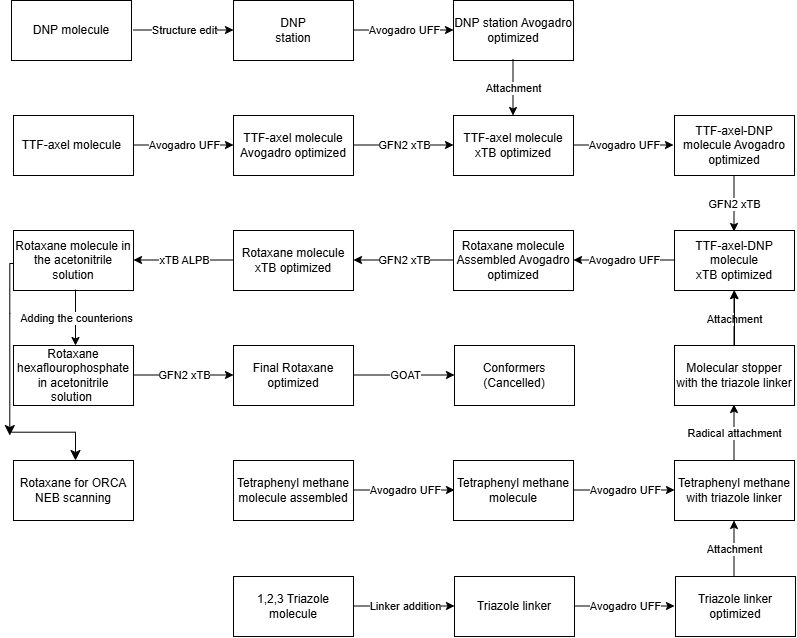

The diagram above was exported from draw.io. Its source (the exported page's mxGraphModel, read from the mxfile embedded in the PNG):
<mxGraphModel dx="1073" dy="491" grid="0" gridSize="10" guides="1" tooltips="1" connect="1" arrows="1" fold="1" page="1" pageScale="1" pageWidth="850" pageHeight="1100" math="0" shadow="0">
  <root>
    <mxCell id="0" />
    <mxCell id="1" parent="0" />
    <mxCell id="re-77vjFMg9AWYmk8Os1-1" parent="1" style="rounded=0;whiteSpace=wrap;html=1;" value="TTF-axel molecule&amp;nbsp;" vertex="1">
      <mxGeometry height="60" width="120" x="14" y="115" as="geometry" />
    </mxCell>
    <mxCell id="re-77vjFMg9AWYmk8Os1-6" edge="1" parent="1" style="endArrow=classic;html=1;rounded=0;" value="">
      <mxGeometry relative="1" as="geometry">
        <mxPoint x="134" y="144.5" as="sourcePoint" />
        <mxPoint x="234" y="144.5" as="targetPoint" />
      </mxGeometry>
    </mxCell>
    <mxCell id="re-77vjFMg9AWYmk8Os1-7" connectable="0" parent="re-77vjFMg9AWYmk8Os1-6" style="edgeLabel;resizable=0;html=1;;align=center;verticalAlign=middle;fontFamily=Helvetica;" value="Avogadro UFF" vertex="1">
      <mxGeometry relative="1" as="geometry" />
    </mxCell>
    <mxCell id="re-77vjFMg9AWYmk8Os1-11" parent="1" style="rounded=0;whiteSpace=wrap;html=1;" value="TTF-axel molecule Avogadro optimized" vertex="1">
      <mxGeometry height="60" width="120" x="234" y="115" as="geometry" />
    </mxCell>
    <mxCell id="re-77vjFMg9AWYmk8Os1-13" edge="1" parent="1" style="endArrow=classic;html=1;rounded=0;" value="">
      <mxGeometry relative="1" as="geometry">
        <mxPoint x="354" y="144.5" as="sourcePoint" />
        <mxPoint x="454" y="144.5" as="targetPoint" />
      </mxGeometry>
    </mxCell>
    <mxCell id="re-77vjFMg9AWYmk8Os1-14" connectable="0" parent="re-77vjFMg9AWYmk8Os1-13" style="edgeLabel;resizable=0;html=1;;align=center;verticalAlign=middle;" value="GFN2 xTB" vertex="1">
      <mxGeometry relative="1" as="geometry" />
    </mxCell>
    <mxCell id="re-77vjFMg9AWYmk8Os1-15" parent="1" style="rounded=0;whiteSpace=wrap;html=1;" value="TTF-axel molecule xTB optimized" vertex="1">
      <mxGeometry height="60" width="120" x="454" y="115" as="geometry" />
    </mxCell>
    <mxCell id="re-77vjFMg9AWYmk8Os1-26" edge="1" parent="1" style="endArrow=classic;html=1;rounded=0;" value="">
      <mxGeometry relative="1" as="geometry">
        <mxPoint x="574" y="144.5" as="sourcePoint" />
        <mxPoint x="674" y="144.5" as="targetPoint" />
      </mxGeometry>
    </mxCell>
    <mxCell id="re-77vjFMg9AWYmk8Os1-27" connectable="0" parent="re-77vjFMg9AWYmk8Os1-26" style="edgeLabel;resizable=0;html=1;;align=center;verticalAlign=middle;" value="Avogadro UFF" vertex="1">
      <mxGeometry relative="1" as="geometry" />
    </mxCell>
    <mxCell id="re-77vjFMg9AWYmk8Os1-28" parent="1" style="rounded=0;whiteSpace=wrap;html=1;" value="TTF-axel-DNP molecule Avogadro optimized" vertex="1">
      <mxGeometry height="60" width="120" x="675" y="115" as="geometry" />
    </mxCell>
    <mxCell id="re-77vjFMg9AWYmk8Os1-30" parent="1" style="rounded=0;whiteSpace=wrap;html=1;" value="DNP station Avogadro optimized" vertex="1">
      <mxGeometry height="60" width="120" x="454" as="geometry" />
    </mxCell>
    <mxCell id="re-77vjFMg9AWYmk8Os1-31" edge="1" parent="1" style="endArrow=classic;html=1;rounded=0;" value="">
      <mxGeometry relative="1" as="geometry">
        <mxPoint x="513.5" y="59" as="sourcePoint" />
        <mxPoint x="513.5" y="115" as="targetPoint" />
      </mxGeometry>
    </mxCell>
    <mxCell id="re-77vjFMg9AWYmk8Os1-32" connectable="0" parent="re-77vjFMg9AWYmk8Os1-31" style="edgeLabel;resizable=0;html=1;;align=center;verticalAlign=middle;" value="Attachment" vertex="1">
      <mxGeometry relative="1" as="geometry" />
    </mxCell>
    <mxCell id="re-77vjFMg9AWYmk8Os1-37" edge="1" parent="1" style="endArrow=classic;html=1;rounded=0;" value="">
      <mxGeometry relative="1" as="geometry">
        <mxPoint x="354" y="29.5" as="sourcePoint" />
        <mxPoint x="454" y="29.5" as="targetPoint" />
      </mxGeometry>
    </mxCell>
    <mxCell id="re-77vjFMg9AWYmk8Os1-38" connectable="0" parent="re-77vjFMg9AWYmk8Os1-37" style="edgeLabel;resizable=0;html=1;;align=center;verticalAlign=middle;" value="Avogadro UFF" vertex="1">
      <mxGeometry relative="1" as="geometry" />
    </mxCell>
    <mxCell id="re-77vjFMg9AWYmk8Os1-39" parent="1" style="rounded=0;whiteSpace=wrap;html=1;" value="" vertex="1">
      <mxGeometry height="60" width="120" x="234" as="geometry" />
    </mxCell>
    <mxCell id="re-77vjFMg9AWYmk8Os1-40" parent="1" style="text;html=1;whiteSpace=wrap;strokeColor=none;fillColor=none;align=center;verticalAlign=middle;rounded=0;" value="DNP station" vertex="1">
      <mxGeometry height="30" width="60" x="264" y="15" as="geometry" />
    </mxCell>
    <mxCell id="re-77vjFMg9AWYmk8Os1-41" edge="1" parent="1" style="endArrow=classic;html=1;rounded=0;" value="">
      <mxGeometry relative="1" as="geometry">
        <mxPoint x="134" y="29.5" as="sourcePoint" />
        <mxPoint x="234" y="29.5" as="targetPoint" />
      </mxGeometry>
    </mxCell>
    <mxCell id="re-77vjFMg9AWYmk8Os1-42" connectable="0" parent="re-77vjFMg9AWYmk8Os1-41" style="edgeLabel;resizable=0;html=1;;align=center;verticalAlign=middle;" value="Structure edit" vertex="1">
      <mxGeometry relative="1" as="geometry" />
    </mxCell>
    <mxCell id="re-77vjFMg9AWYmk8Os1-44" parent="1" style="rounded=0;whiteSpace=wrap;html=1;" value="DNP molecule" vertex="1">
      <mxGeometry height="60" width="120" x="12" as="geometry" />
    </mxCell>
    <mxCell id="re-77vjFMg9AWYmk8Os1-47" edge="1" parent="1" style="endArrow=classic;html=1;rounded=0;" value="">
      <mxGeometry relative="1" as="geometry">
        <mxPoint x="734.5" y="175" as="sourcePoint" />
        <mxPoint x="734.5" y="231" as="targetPoint" />
      </mxGeometry>
    </mxCell>
    <mxCell id="re-77vjFMg9AWYmk8Os1-48" connectable="0" parent="re-77vjFMg9AWYmk8Os1-47" style="edgeLabel;resizable=0;html=1;;align=center;verticalAlign=middle;" value="GFN2 xTB" vertex="1">
      <mxGeometry relative="1" as="geometry" />
    </mxCell>
    <mxCell id="re-77vjFMg9AWYmk8Os1-49" parent="1" style="rounded=0;whiteSpace=wrap;html=1;" value="TTF-axel-DNP molecule&lt;div&gt;xTB optimized&lt;/div&gt;" vertex="1">
      <mxGeometry height="60" width="120" x="675" y="230" as="geometry" />
    </mxCell>
    <mxCell id="re-77vjFMg9AWYmk8Os1-50" edge="1" parent="1" style="endArrow=classic;html=1;rounded=0;" value="">
      <mxGeometry relative="1" as="geometry">
        <mxPoint x="674" y="259.5" as="sourcePoint" />
        <mxPoint x="574" y="259.5" as="targetPoint" />
      </mxGeometry>
    </mxCell>
    <mxCell id="re-77vjFMg9AWYmk8Os1-51" connectable="0" parent="re-77vjFMg9AWYmk8Os1-50" style="edgeLabel;resizable=0;html=1;;align=center;verticalAlign=middle;" value="Avogadro UFF" vertex="1">
      <mxGeometry relative="1" as="geometry" />
    </mxCell>
    <mxCell id="re-77vjFMg9AWYmk8Os1-52" parent="1" style="rounded=0;whiteSpace=wrap;html=1;" value="Rotaxane molecule&lt;div&gt;Assembled Avogadro optimized&lt;/div&gt;" vertex="1">
      <mxGeometry height="60" width="120" x="454" y="230" as="geometry" />
    </mxCell>
    <mxCell id="re-77vjFMg9AWYmk8Os1-54" edge="1" parent="1" style="endArrow=classic;html=1;rounded=0;" value="">
      <mxGeometry relative="1" as="geometry">
        <mxPoint x="734.5" y="346" as="sourcePoint" />
        <mxPoint x="734.5" y="290" as="targetPoint" />
      </mxGeometry>
    </mxCell>
    <mxCell id="re-77vjFMg9AWYmk8Os1-55" connectable="0" parent="re-77vjFMg9AWYmk8Os1-54" style="edgeLabel;resizable=0;html=1;;align=center;verticalAlign=middle;" value="Attachment" vertex="1">
      <mxGeometry relative="1" as="geometry" />
    </mxCell>
    <mxCell id="re-77vjFMg9AWYmk8Os1-57" edge="1" parent="1" source="re-77vjFMg9AWYmk8Os1-56" style="edgeStyle=orthogonalEdgeStyle;rounded=0;orthogonalLoop=1;jettySize=auto;html=1;" target="re-77vjFMg9AWYmk8Os1-49" value="">
      <mxGeometry relative="1" as="geometry" />
    </mxCell>
    <mxCell id="re-77vjFMg9AWYmk8Os1-56" parent="1" style="rounded=0;whiteSpace=wrap;html=1;" value="Molecular stopper with the triazole linker" vertex="1">
      <mxGeometry height="60" width="120" x="675" y="345" as="geometry" />
    </mxCell>
    <mxCell id="re-77vjFMg9AWYmk8Os1-63" edge="1" parent="1" style="endArrow=classic;html=1;rounded=0;" value="">
      <mxGeometry relative="1" as="geometry">
        <mxPoint x="454" y="259.5" as="sourcePoint" />
        <mxPoint x="354" y="259.5" as="targetPoint" />
      </mxGeometry>
    </mxCell>
    <mxCell id="re-77vjFMg9AWYmk8Os1-64" connectable="0" parent="re-77vjFMg9AWYmk8Os1-63" style="edgeLabel;resizable=0;html=1;;align=center;verticalAlign=middle;" value="GFN2 xTB" vertex="1">
      <mxGeometry relative="1" as="geometry" />
    </mxCell>
    <mxCell id="re-77vjFMg9AWYmk8Os1-65" parent="1" style="rounded=0;whiteSpace=wrap;html=1;" value="Rotaxane molecule xTB optimized" vertex="1">
      <mxGeometry height="60" width="120" x="234" y="230" as="geometry" />
    </mxCell>
    <mxCell id="re-77vjFMg9AWYmk8Os1-66" edge="1" parent="1" style="endArrow=classic;html=1;rounded=0;" value="">
      <mxGeometry relative="1" as="geometry">
        <mxPoint x="234" y="259.5" as="sourcePoint" />
        <mxPoint x="134" y="259.5" as="targetPoint" />
      </mxGeometry>
    </mxCell>
    <mxCell id="re-77vjFMg9AWYmk8Os1-67" connectable="0" parent="re-77vjFMg9AWYmk8Os1-66" style="edgeLabel;resizable=0;html=1;;align=center;verticalAlign=middle;" value="xTB ALPB" vertex="1">
      <mxGeometry relative="1" as="geometry" />
    </mxCell>
    <mxCell id="re-77vjFMg9AWYmk8Os1-68" parent="1" style="rounded=0;whiteSpace=wrap;html=1;" value="Rotaxane molecule in the acetonitrile solution" vertex="1">
      <mxGeometry height="60" width="120" x="14" y="230" as="geometry" />
    </mxCell>
    <mxCell id="re-77vjFMg9AWYmk8Os1-71" edge="1" parent="1" style="endArrow=classic;html=1;rounded=0;" value="">
      <mxGeometry relative="1" as="geometry">
        <mxPoint x="76" y="289" as="sourcePoint" />
        <mxPoint x="76" y="345" as="targetPoint" />
      </mxGeometry>
    </mxCell>
    <mxCell id="re-77vjFMg9AWYmk8Os1-72" connectable="0" parent="re-77vjFMg9AWYmk8Os1-71" style="edgeLabel;resizable=0;html=1;;align=center;verticalAlign=middle;" value="Adding the counterions" vertex="1">
      <mxGeometry relative="1" as="geometry" />
    </mxCell>
    <mxCell id="re-77vjFMg9AWYmk8Os1-73" parent="1" style="rounded=0;whiteSpace=wrap;html=1;" value="Rotaxane hexaflourophosphate&lt;div&gt;in acetonitrile solution&amp;nbsp;&lt;/div&gt;" vertex="1">
      <mxGeometry height="60" width="120" x="14" y="345" as="geometry" />
    </mxCell>
    <mxCell id="re-77vjFMg9AWYmk8Os1-74" edge="1" parent="1" style="endArrow=classic;html=1;rounded=0;" value="">
      <mxGeometry relative="1" as="geometry">
        <mxPoint x="134" y="374.5" as="sourcePoint" />
        <mxPoint x="234" y="374.5" as="targetPoint" />
      </mxGeometry>
    </mxCell>
    <mxCell id="re-77vjFMg9AWYmk8Os1-75" connectable="0" parent="re-77vjFMg9AWYmk8Os1-74" style="edgeLabel;resizable=0;html=1;;align=center;verticalAlign=middle;" value="GFN2 xTB" vertex="1">
      <mxGeometry relative="1" as="geometry" />
    </mxCell>
    <mxCell id="re-77vjFMg9AWYmk8Os1-76" parent="1" style="rounded=0;whiteSpace=wrap;html=1;" value="Final Rotaxane optimized" vertex="1">
      <mxGeometry height="60" width="120" x="234" y="345" as="geometry" />
    </mxCell>
    <mxCell id="re-77vjFMg9AWYmk8Os1-77" edge="1" parent="1" style="endArrow=classic;html=1;rounded=0;" value="">
      <mxGeometry relative="1" as="geometry">
        <mxPoint x="355" y="374.5" as="sourcePoint" />
        <mxPoint x="455" y="374.5" as="targetPoint" />
      </mxGeometry>
    </mxCell>
    <mxCell id="re-77vjFMg9AWYmk8Os1-78" connectable="0" parent="re-77vjFMg9AWYmk8Os1-77" style="edgeLabel;resizable=0;html=1;;align=center;verticalAlign=middle;" value="GOAT" vertex="1">
      <mxGeometry relative="1" as="geometry" />
    </mxCell>
    <mxCell id="re-77vjFMg9AWYmk8Os1-79" parent="1" style="rounded=0;whiteSpace=wrap;html=1;" value="Conformers&lt;div&gt;(Cancelled)&lt;/div&gt;" vertex="1">
      <mxGeometry height="60" width="120" x="455" y="345" as="geometry" />
    </mxCell>
    <mxCell id="re-77vjFMg9AWYmk8Os1-82" edge="1" parent="1" style="edgeStyle=segmentEdgeStyle;endArrow=classic;html=1;curved=0;rounded=0;endSize=8;startSize=8;" value="">
      <mxGeometry height="50" relative="1" width="50" x="-0.431" as="geometry">
        <Array as="points">
          <mxPoint x="10.3" y="263" />
          <mxPoint x="10.3" y="313" />
        </Array>
        <mxPoint x="14" y="263" as="sourcePoint" />
        <mxPoint x="10.3" y="435.04" as="targetPoint" />
      </mxGeometry>
    </mxCell>
    <mxCell id="re-77vjFMg9AWYmk8Os1-83" parent="1" style="rounded=0;whiteSpace=wrap;html=1;" value="Rotaxane for ORCA NEB scanning" vertex="1">
      <mxGeometry height="60" width="120" x="14" y="460" as="geometry" />
    </mxCell>
    <mxCell id="re-77vjFMg9AWYmk8Os1-84" edge="1" parent="1" style="edgeStyle=segmentEdgeStyle;endArrow=classic;html=1;curved=0;rounded=0;endSize=8;startSize=8;" value="">
      <mxGeometry height="50" relative="1" width="50" x="0.1484" as="geometry">
        <mxPoint x="12" y="431.7" as="sourcePoint" />
        <mxPoint x="76" y="460" as="targetPoint" />
      </mxGeometry>
    </mxCell>
    <mxCell id="re-77vjFMg9AWYmk8Os1-85" parent="1" style="rounded=0;whiteSpace=wrap;html=1;" value="Tetraphenyl methane molecule" vertex="1">
      <mxGeometry height="60" width="120" x="454" y="460" as="geometry" />
    </mxCell>
    <mxCell id="re-77vjFMg9AWYmk8Os1-86" edge="1" parent="1" style="endArrow=classic;html=1;rounded=0;" value="">
      <mxGeometry relative="1" as="geometry">
        <mxPoint x="575" y="489.5" as="sourcePoint" />
        <mxPoint x="675" y="489.5" as="targetPoint" />
      </mxGeometry>
    </mxCell>
    <mxCell id="re-77vjFMg9AWYmk8Os1-87" connectable="0" parent="re-77vjFMg9AWYmk8Os1-86" style="edgeLabel;resizable=0;html=1;;align=center;verticalAlign=middle;" value="Avogadro UFF" vertex="1">
      <mxGeometry relative="1" as="geometry" />
    </mxCell>
    <mxCell id="re-77vjFMg9AWYmk8Os1-88" parent="1" style="rounded=0;whiteSpace=wrap;html=1;" value="Tetraphenyl methane with triazole linker" vertex="1">
      <mxGeometry height="60" width="120" x="675" y="460" as="geometry" />
    </mxCell>
    <mxCell id="re-77vjFMg9AWYmk8Os1-91" edge="1" parent="1" style="endArrow=classic;html=1;rounded=0;" value="">
      <mxGeometry relative="1" as="geometry">
        <mxPoint x="734.5" y="460" as="sourcePoint" />
        <mxPoint x="734.5" y="404" as="targetPoint" />
      </mxGeometry>
    </mxCell>
    <mxCell id="re-77vjFMg9AWYmk8Os1-92" connectable="0" parent="re-77vjFMg9AWYmk8Os1-91" style="edgeLabel;resizable=0;html=1;;align=center;verticalAlign=middle;" value="Radical attachment" vertex="1">
      <mxGeometry relative="1" as="geometry" />
    </mxCell>
    <mxCell id="re-77vjFMg9AWYmk8Os1-93" parent="1" style="rounded=0;whiteSpace=wrap;html=1;" value="Tetraphenyl methane molecule assembled" vertex="1">
      <mxGeometry height="60" width="120" x="234" y="460" as="geometry" />
    </mxCell>
    <mxCell id="re-77vjFMg9AWYmk8Os1-94" edge="1" parent="1" style="endArrow=classic;html=1;rounded=0;" value="">
      <mxGeometry relative="1" as="geometry">
        <mxPoint x="355" y="489.5" as="sourcePoint" />
        <mxPoint x="455" y="489.5" as="targetPoint" />
      </mxGeometry>
    </mxCell>
    <mxCell id="re-77vjFMg9AWYmk8Os1-95" connectable="0" parent="re-77vjFMg9AWYmk8Os1-94" style="edgeLabel;resizable=0;html=1;;align=center;verticalAlign=middle;" value="Avogadro UFF" vertex="1">
      <mxGeometry relative="1" as="geometry" />
    </mxCell>
    <mxCell id="re-77vjFMg9AWYmk8Os1-97" parent="1" style="rounded=0;whiteSpace=wrap;html=1;" value="1,2,3 Triazole molecule" vertex="1">
      <mxGeometry height="60" width="120" x="234" y="576" as="geometry" />
    </mxCell>
    <mxCell id="re-77vjFMg9AWYmk8Os1-98" edge="1" parent="1" style="endArrow=classic;html=1;rounded=0;" value="">
      <mxGeometry relative="1" as="geometry">
        <mxPoint x="355" y="605.5" as="sourcePoint" />
        <mxPoint x="455" y="605.5" as="targetPoint" />
      </mxGeometry>
    </mxCell>
    <mxCell id="re-77vjFMg9AWYmk8Os1-99" connectable="0" parent="re-77vjFMg9AWYmk8Os1-98" style="edgeLabel;resizable=0;html=1;;align=center;verticalAlign=middle;" value="Linker addition" vertex="1">
      <mxGeometry relative="1" as="geometry" />
    </mxCell>
    <mxCell id="re-77vjFMg9AWYmk8Os1-100" parent="1" style="rounded=0;whiteSpace=wrap;html=1;" value="Triazole linker" vertex="1">
      <mxGeometry height="60" width="120" x="455" y="576" as="geometry" />
    </mxCell>
    <mxCell id="re-77vjFMg9AWYmk8Os1-102" edge="1" parent="1" style="endArrow=classic;html=1;rounded=0;" value="">
      <mxGeometry relative="1" as="geometry">
        <mxPoint x="575" y="605.5" as="sourcePoint" />
        <mxPoint x="675" y="605.5" as="targetPoint" />
      </mxGeometry>
    </mxCell>
    <mxCell id="re-77vjFMg9AWYmk8Os1-103" connectable="0" parent="re-77vjFMg9AWYmk8Os1-102" style="edgeLabel;resizable=0;html=1;;align=center;verticalAlign=middle;" value="Avogadro UFF" vertex="1">
      <mxGeometry relative="1" as="geometry" />
    </mxCell>
    <mxCell id="re-77vjFMg9AWYmk8Os1-104" parent="1" style="rounded=0;whiteSpace=wrap;html=1;" value="Triazole linker optimized" vertex="1">
      <mxGeometry height="60" width="120" x="676" y="576" as="geometry" />
    </mxCell>
    <mxCell id="re-77vjFMg9AWYmk8Os1-108" edge="1" parent="1" style="endArrow=classic;html=1;rounded=0;" value="">
      <mxGeometry relative="1" as="geometry">
        <mxPoint x="734.5" y="576" as="sourcePoint" />
        <mxPoint x="734.5" y="520" as="targetPoint" />
      </mxGeometry>
    </mxCell>
    <mxCell id="re-77vjFMg9AWYmk8Os1-109" connectable="0" parent="re-77vjFMg9AWYmk8Os1-108" style="edgeLabel;resizable=0;html=1;;align=center;verticalAlign=middle;" value="Attachment" vertex="1">
      <mxGeometry relative="1" as="geometry" />
    </mxCell>
  </root>
</mxGraphModel>